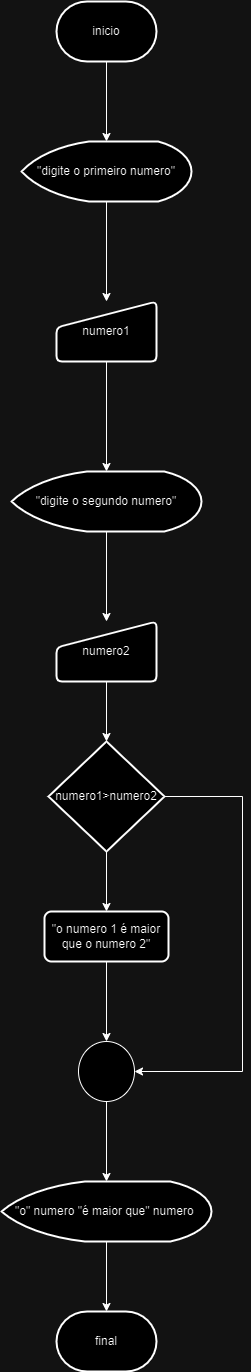

The diagram above was exported from draw.io. Its source (the exported page's mxGraphModel, read from the mxfile embedded in the PNG):
<mxGraphModel dx="1114" dy="553" grid="1" gridSize="10" guides="1" tooltips="1" connect="1" arrows="1" fold="1" page="1" pageScale="1" pageWidth="827" pageHeight="1169" math="0" shadow="0">
  <root>
    <mxCell id="PB4jHOw922YZo_3s8RyK-0" />
    <mxCell id="PB4jHOw922YZo_3s8RyK-1" parent="PB4jHOw922YZo_3s8RyK-0" />
    <mxCell id="PB4jHOw922YZo_3s8RyK-2" value="final" style="strokeWidth=2;html=1;shape=mxgraph.flowchart.terminator;whiteSpace=wrap;" vertex="1" parent="PB4jHOw922YZo_3s8RyK-1">
      <mxGeometry x="364" y="1330" width="100" height="60" as="geometry" />
    </mxCell>
    <mxCell id="J-sFcTQ_5KGU9LR2PI8G-7" value="" style="edgeStyle=orthogonalEdgeStyle;rounded=0;orthogonalLoop=1;jettySize=auto;html=1;" edge="1" parent="PB4jHOw922YZo_3s8RyK-1" source="PB4jHOw922YZo_3s8RyK-3" target="PB4jHOw922YZo_3s8RyK-8">
      <mxGeometry relative="1" as="geometry" />
    </mxCell>
    <mxCell id="PB4jHOw922YZo_3s8RyK-3" value="inicio" style="strokeWidth=2;html=1;shape=mxgraph.flowchart.terminator;whiteSpace=wrap;" vertex="1" parent="PB4jHOw922YZo_3s8RyK-1">
      <mxGeometry x="364" y="20" width="100" height="60" as="geometry" />
    </mxCell>
    <mxCell id="J-sFcTQ_5KGU9LR2PI8G-4" value="" style="edgeStyle=orthogonalEdgeStyle;rounded=0;orthogonalLoop=1;jettySize=auto;html=1;" edge="1" parent="PB4jHOw922YZo_3s8RyK-1" source="PB4jHOw922YZo_3s8RyK-4" target="PB4jHOw922YZo_3s8RyK-5">
      <mxGeometry relative="1" as="geometry" />
    </mxCell>
    <mxCell id="PB4jHOw922YZo_3s8RyK-4" value="&quot;digite o segundo numero&quot;" style="strokeWidth=2;html=1;shape=mxgraph.flowchart.display;whiteSpace=wrap;" vertex="1" parent="PB4jHOw922YZo_3s8RyK-1">
      <mxGeometry x="319" y="490" width="190" height="60" as="geometry" />
    </mxCell>
    <mxCell id="4yaDUJTotiabrN5dY0Gl-1" value="" style="edgeStyle=orthogonalEdgeStyle;rounded=0;orthogonalLoop=1;jettySize=auto;html=1;" edge="1" parent="PB4jHOw922YZo_3s8RyK-1" source="PB4jHOw922YZo_3s8RyK-5" target="4yaDUJTotiabrN5dY0Gl-0">
      <mxGeometry relative="1" as="geometry" />
    </mxCell>
    <mxCell id="PB4jHOw922YZo_3s8RyK-5" value="numero2" style="html=1;strokeWidth=2;shape=manualInput;whiteSpace=wrap;rounded=1;size=26;arcSize=11;" vertex="1" parent="PB4jHOw922YZo_3s8RyK-1">
      <mxGeometry x="364" y="640" width="100" height="60" as="geometry" />
    </mxCell>
    <mxCell id="J-sFcTQ_5KGU9LR2PI8G-6" value="" style="edgeStyle=orthogonalEdgeStyle;rounded=0;orthogonalLoop=1;jettySize=auto;html=1;" edge="1" parent="PB4jHOw922YZo_3s8RyK-1" source="PB4jHOw922YZo_3s8RyK-8" target="PB4jHOw922YZo_3s8RyK-9">
      <mxGeometry relative="1" as="geometry" />
    </mxCell>
    <mxCell id="PB4jHOw922YZo_3s8RyK-8" value="&quot;digite o primeiro numero&quot;" style="strokeWidth=2;html=1;shape=mxgraph.flowchart.display;whiteSpace=wrap;" vertex="1" parent="PB4jHOw922YZo_3s8RyK-1">
      <mxGeometry x="329" y="160" width="170" height="60" as="geometry" />
    </mxCell>
    <mxCell id="J-sFcTQ_5KGU9LR2PI8G-5" value="" style="edgeStyle=orthogonalEdgeStyle;rounded=0;orthogonalLoop=1;jettySize=auto;html=1;" edge="1" parent="PB4jHOw922YZo_3s8RyK-1" source="PB4jHOw922YZo_3s8RyK-9" target="PB4jHOw922YZo_3s8RyK-4">
      <mxGeometry relative="1" as="geometry" />
    </mxCell>
    <mxCell id="PB4jHOw922YZo_3s8RyK-9" value="numero1" style="html=1;strokeWidth=2;shape=manualInput;whiteSpace=wrap;rounded=1;size=26;arcSize=11;" vertex="1" parent="PB4jHOw922YZo_3s8RyK-1">
      <mxGeometry x="364" y="320" width="100" height="60" as="geometry" />
    </mxCell>
    <mxCell id="J-sFcTQ_5KGU9LR2PI8G-9" value="" style="edgeStyle=orthogonalEdgeStyle;rounded=0;orthogonalLoop=1;jettySize=auto;html=1;" edge="1" parent="PB4jHOw922YZo_3s8RyK-1" source="05RWrF-ELrXfykHgHdqh-0" target="J-sFcTQ_5KGU9LR2PI8G-8">
      <mxGeometry relative="1" as="geometry" />
    </mxCell>
    <mxCell id="05RWrF-ELrXfykHgHdqh-0" value="" style="verticalLabelPosition=bottom;verticalAlign=top;html=1;shape=mxgraph.flowchart.on-page_reference;" vertex="1" parent="PB4jHOw922YZo_3s8RyK-1">
      <mxGeometry x="386" y="1060" width="56" height="60" as="geometry" />
    </mxCell>
    <mxCell id="J-sFcTQ_5KGU9LR2PI8G-2" value="" style="edgeStyle=orthogonalEdgeStyle;rounded=0;orthogonalLoop=1;jettySize=auto;html=1;" edge="1" parent="PB4jHOw922YZo_3s8RyK-1" source="JXZks_re8MSmvfzHdjMM-0" target="05RWrF-ELrXfykHgHdqh-0">
      <mxGeometry relative="1" as="geometry" />
    </mxCell>
    <mxCell id="JXZks_re8MSmvfzHdjMM-0" value="&quot;o numero 1 é maior que o numero 2&quot;" style="rounded=1;whiteSpace=wrap;html=1;absoluteArcSize=1;arcSize=14;strokeWidth=2;" vertex="1" parent="PB4jHOw922YZo_3s8RyK-1">
      <mxGeometry x="352" y="930" width="124" height="50" as="geometry" />
    </mxCell>
    <mxCell id="J-sFcTQ_5KGU9LR2PI8G-10" value="" style="edgeStyle=orthogonalEdgeStyle;rounded=0;orthogonalLoop=1;jettySize=auto;html=1;" edge="1" parent="PB4jHOw922YZo_3s8RyK-1" source="J-sFcTQ_5KGU9LR2PI8G-8" target="PB4jHOw922YZo_3s8RyK-2">
      <mxGeometry relative="1" as="geometry" />
    </mxCell>
    <mxCell id="J-sFcTQ_5KGU9LR2PI8G-8" value="&quot;o&quot; numero &quot;é maior que&quot; numero&amp;nbsp;" style="strokeWidth=2;html=1;shape=mxgraph.flowchart.display;whiteSpace=wrap;" vertex="1" parent="PB4jHOw922YZo_3s8RyK-1">
      <mxGeometry x="309" y="1200" width="210" height="60" as="geometry" />
    </mxCell>
    <mxCell id="4yaDUJTotiabrN5dY0Gl-2" value="" style="edgeStyle=orthogonalEdgeStyle;rounded=0;orthogonalLoop=1;jettySize=auto;html=1;" edge="1" parent="PB4jHOw922YZo_3s8RyK-1" source="4yaDUJTotiabrN5dY0Gl-0" target="JXZks_re8MSmvfzHdjMM-0">
      <mxGeometry relative="1" as="geometry" />
    </mxCell>
    <mxCell id="4yaDUJTotiabrN5dY0Gl-0" value="numero1&amp;gt;numero2" style="strokeWidth=2;html=1;shape=mxgraph.flowchart.decision;whiteSpace=wrap;" vertex="1" parent="PB4jHOw922YZo_3s8RyK-1">
      <mxGeometry x="356" y="760" width="116" height="110" as="geometry" />
    </mxCell>
    <mxCell id="4yaDUJTotiabrN5dY0Gl-3" style="edgeStyle=orthogonalEdgeStyle;rounded=0;orthogonalLoop=1;jettySize=auto;html=1;exitX=1;exitY=0.5;exitDx=0;exitDy=0;exitPerimeter=0;entryX=1;entryY=0.5;entryDx=0;entryDy=0;entryPerimeter=0;" edge="1" parent="PB4jHOw922YZo_3s8RyK-1" source="4yaDUJTotiabrN5dY0Gl-0" target="05RWrF-ELrXfykHgHdqh-0">
      <mxGeometry relative="1" as="geometry">
        <Array as="points">
          <mxPoint x="550" y="815" />
          <mxPoint x="550" y="1090" />
        </Array>
      </mxGeometry>
    </mxCell>
  </root>
</mxGraphModel>